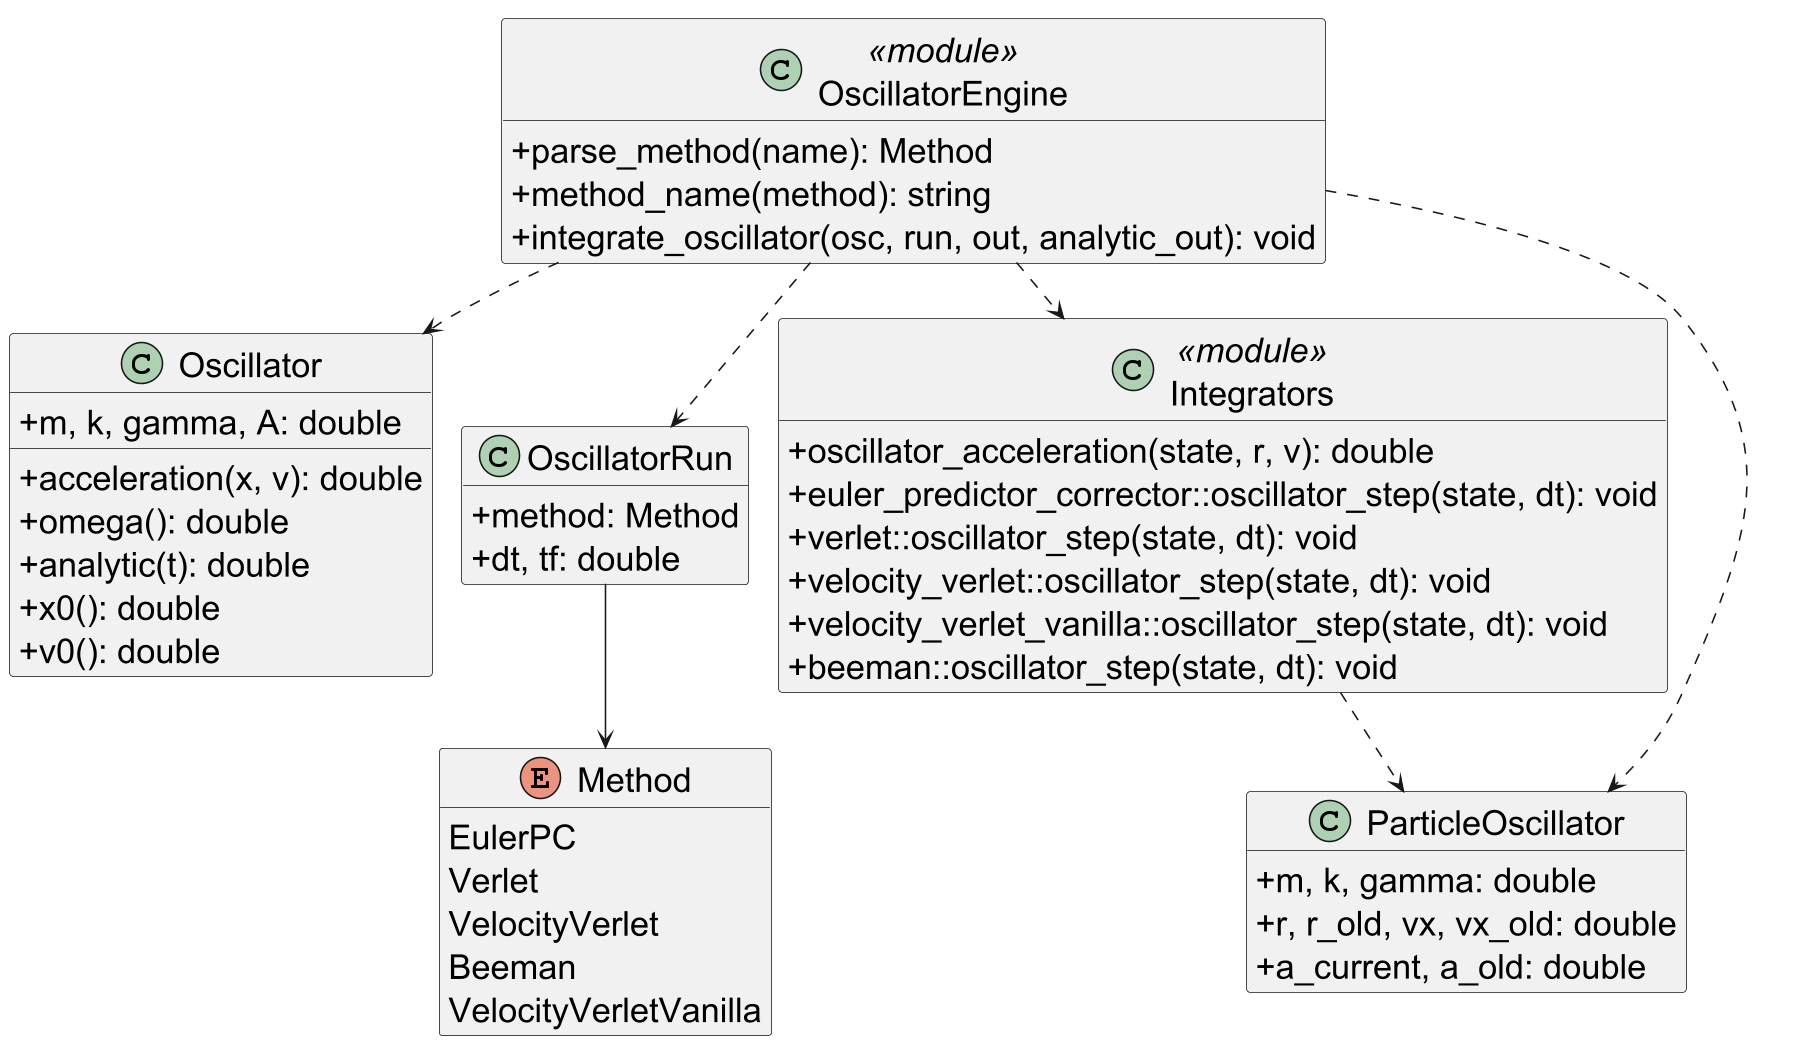

The diagram above was rendered by PlantUML. Its source (embedded in the PNG):
@startuml
!pragma layout smetana
skinparam classAttributeIconSize 0
skinparam defaultFontSize 22
skinparam shadowing false
skinparam dpi 150
hide empty members

class OscillatorEngine <<module>> {
  +parse_method(name): Method
  +method_name(method): string
  +integrate_oscillator(osc, run, out, analytic_out): void
}

class Oscillator {
  +m, k, gamma, A: double
  +acceleration(x, v): double
  +omega(): double
  +analytic(t): double
  +x0(): double
  +v0(): double
}

class OscillatorRun {
  +method: Method
  +dt, tf: double
}

enum Method {
  EulerPC
  Verlet
  VelocityVerlet
  Beeman
  VelocityVerletVanilla
}

class Integrators <<module>> {
  +oscillator_acceleration(state, r, v): double
  +euler_predictor_corrector::oscillator_step(state, dt): void
  +verlet::oscillator_step(state, dt): void
  +velocity_verlet::oscillator_step(state, dt): void
  +velocity_verlet_vanilla::oscillator_step(state, dt): void
  +beeman::oscillator_step(state, dt): void
}

class ParticleOscillator {
  +m, k, gamma: double
  +r, r_old, vx, vx_old: double
  +a_current, a_old: double
}

OscillatorEngine ..> Oscillator
OscillatorEngine ..> OscillatorRun
OscillatorEngine ..> Integrators
OscillatorEngine ..> ParticleOscillator
OscillatorRun --> Method
Integrators ..> ParticleOscillator
Oscillator -[hidden]right- OscillatorRun
OscillatorRun -[hidden]right- Integrators
@enduml